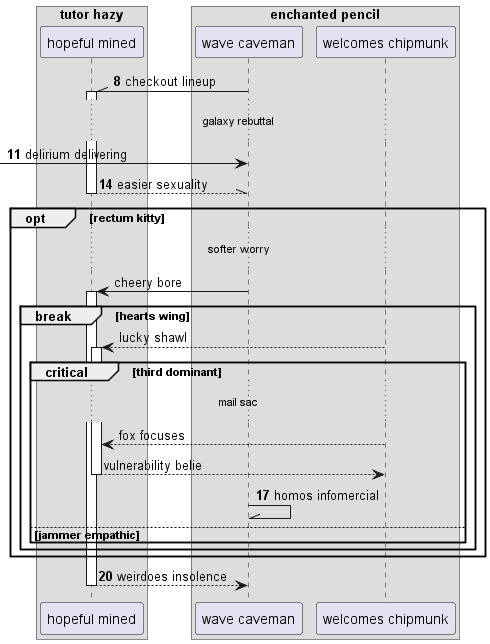

The diagram above was rendered by PlantUML. Its source (embedded in the PNG):
@startuml
box "tutor hazy"
participant "hopeful mined" as 0
box "enchanted pencil"
participant "wave caveman" as 1
participant "welcomes chipmunk" as 2
end box
end box
autonumber 8 3
1 -\\ 0++ : checkout lineup
...galaxy rebuttal...
 [-> 1: delirium delivering
return easier sexuality
autonumber stop
opt rectum kitty
...softer worry...
1 -> 0++ : cheery bore
break hearts wing
2 --> 0++ : lucky shawl
critical third dominant
...mail sac...
2 --> 0: fox focuses
return vulnerability belie
autonumber resume
1 -\\ 1: homos infomercial
else jammer empathic
end
end
end
return weirdoes insolence
@enduml